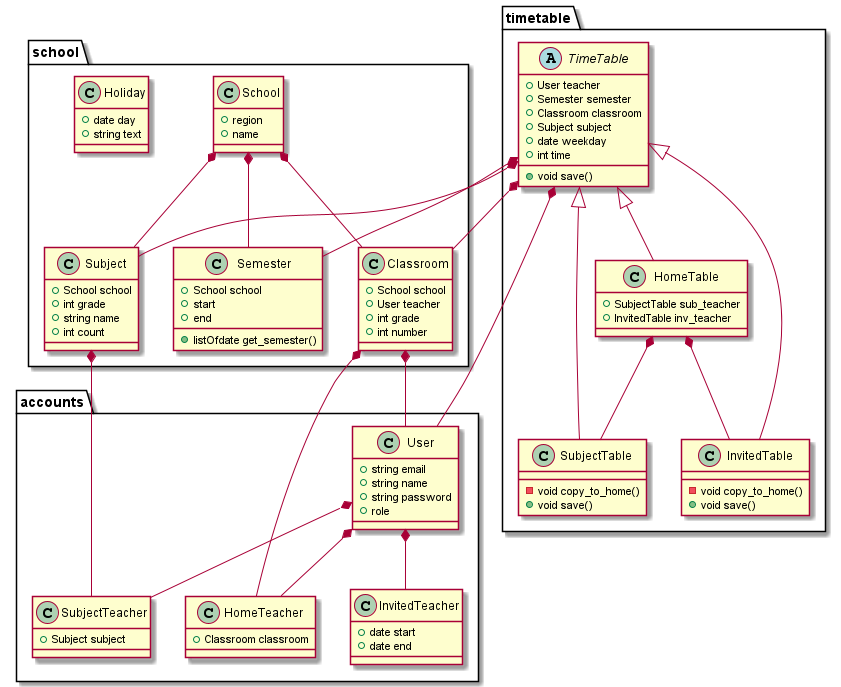

The diagram above was rendered by PlantUML. Its source (embedded in the PNG):
@startuml
namespace school {
    class School {
        + region
        + name
    }
    class Semester {
        + School school
        + start
        + end
        + listOfdate get_semester()
    }
    class Holiday {
        + date day
        + string text
    }
    class Classroom {
        + School school
        + User teacher
        + int grade
        + int number
    }
    class Subject {
        + School school
        + int grade
        + string name
        + int count
    }

    School *-- Semester
    School *-- Classroom
    School *-- Subject

    Classroom *-- accounts.User
}

namespace timetable {
    abstract TimeTable {
        + User teacher
        + Semester semester
        + Classroom classroom
        + Subject subject
        + date weekday
        + int time
        + void save()
    }
    class HomeTable {
        + SubjectTable sub_teacher
        + InvitedTable inv_teacher
    }
    class SubjectTable {
        - void copy_to_home()
        + void save()
    }
    class InvitedTable {
        - void copy_to_home()
        + void save()        
    }
    TimeTable <|-- SubjectTable
    TimeTable <|-- HomeTable
    TimeTable <|-- InvitedTable
    HomeTable *-- SubjectTable
    HomeTable *-- InvitedTable

    TimeTable *-- accounts.User
    TimeTable *-- school.Semester
    TimeTable *-- school.Classroom
    TimeTable *-- school.Subject
}

namespace accounts {
    class User {
        + string email
        + string name
        + string password
        + role
    }
    class SubjectTeacher {
        + Subject subject
    }
    class HomeTeacher {
        + Classroom classroom
    }
    class InvitedTeacher {
        + date start
        + date end
    }
    User *-- HomeTeacher
    User *-- SubjectTeacher
    User *-- InvitedTeacher

    school.Classroom *-- HomeTeacher
    school.Subject *-- SubjectTeacher
}

@enduml